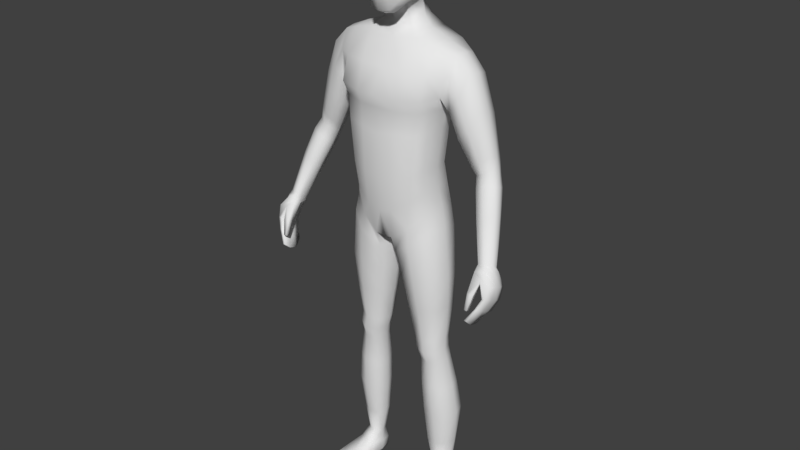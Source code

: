 # Source: SK_NewMan_Rigged.blend  (saved by Blender 2.80.48; exported with 4.5.12 LTS)
import bpy
from mathutils import Matrix  # noqa: F401  (used for matrix-valued properties, if any)

bpy.ops.wm.read_factory_settings(use_empty=True)
scene = bpy.context.scene
scene.name = 'Scene'

# ---- collections
col_collection_1 = bpy.data.collections.new('Collection 1'); scene.collection.children.link(col_collection_1)

# ---- materials (node trees are filled in below, after node groups)
mat_material = bpy.data.materials.new('Material')
mat_material.alpha_threshold = 0.0
mat_material.roughness = 0.5
mat_material.line_color = (0.0, 0.0, 0.0, 1.0)
mat_material_001 = bpy.data.materials.new('Material.001')
mat_material_001.alpha_threshold = 0.0
mat_material_001.diffuse_color = (0.0, 0.0, 0.0, 1.0)
mat_material_001.roughness = 0.5
mat_material_001.specular_intensity = 0.0

# ---- material node trees

# ---- world
world_world = bpy.data.worlds.new('World'); scene.world = world_world
world_world.color = (0.05088, 0.05088, 0.05088)
world_world.use_sun_shadow = False
world_world.sun_shadow_jitter_overblur = 0.0
world_world.cycles.sampling_method = 'MANUAL'

# ---- meshes
me_cube = bpy.data.meshes.new('Cube')
me_cube.from_pydata([(3.68, 8.399, 186.0), (8.528, -3.964, 185.7), (3.454, -6.803, 166.9), (3.843, -4.882, 191.7), (4.217, 3.701, 191.7), (4.797, 3.18, 169.8), (3.214, -10.19, 173.8), (3.542, -10.1, 185.0), (8.115, -4.228, 175.1), (7.854, 2.968, 176.7), (8.637, 3.228, 186.0), (2.953, 8.315, 177.1), (3.923, 6.717, 189.2), (5.655, 6.007, 176.8), (6.281, 2.795, 172.2), (6.967, -4.317, 189.5), (6.047, -7.613, 173.9), (3.062, -9.217, 167.8), (3.258, 5.792, 172.3), (6.565, 6.123, 185.2), (6.347, -4.779, 170.1), (7.245, 3.238, 189.5), (6.549, -7.482, 184.6), (3.564, -8.628, 188.8), (0.0, -5.215, 192.4), (0.0, 4.036, 192.7), (4.245, -0.2885, 192.9), (0.0, -7.136, 166.2), (4.994, 7.461, 164.2), (3.787, -1.779, 168.7), (3.509, -10.29, 180.1), (0.0, -11.27, 174.0), (0.0, -11.18, 185.6), (8.811, -3.906, 180.8), (8.614, 3.264, 181.7), (8.893, -0.5332, 176.3), (9.395, -0.1756, 186.7), (3.332, 8.883, 182.1), (0.0, 9.286, 177.3), (0.0, 9.374, 186.9), (5.226, -7.247, 170.5), (5.801, -6.975, 187.7), (5.314, 5.189, 173.6), (6.132, 5.448, 187.9), (6.232, 6.352, 181.3), (6.957, -0.878, 171.4), (7.609, -0.2596, 190.5), (6.589, -7.399, 179.7), (9.674, -0.2142, 181.9), (0.0, 6.451, 172.1), (0.0, 7.386, 190.0), (0.0, -9.904, 167.5), (0.0, -9.314, 189.4), (0.0, -0.2938, 193.8), (0.0, -1.779, 167.8), (0.0, -11.58, 180.6), (0.0, 10.0, 182.8), (14.0, 7.288, 105.9), (13.12, -4.708, 105.7), (20.54, -0.6419, 156.4), (0.0, 10.76, 98.15), (0.0, -8.075, 96.22), (0.0, 9.038, 160.4), (0.0, -3.849, 159.0), (13.34, 4.185, 120.8), (14.95, 4.361, 133.8), (18.35, 7.716, 144.9), (12.95, -5.61, 120.0), (14.52, -5.709, 133.6), (0.0, 7.089, 117.9), (0.0, 7.479, 131.5), (0.0, 12.35, 144.4), (0.0, -13.08, 144.0), (0.0, -11.45, 131.5), (0.0, -11.25, 117.4), (2.284, 10.91, 99.11), (2.92, -8.265, 96.83), (7.471, 10.68, 160.3), (7.403, -3.849, 160.3), (4.784, -11.25, 118.4), (5.15, -11.45, 132.5), (6.688, -11.84, 143.0), (4.641, 13.59, 143.4), (4.29, 8.721, 132.1), (3.829, 8.331, 118.3), (0.0, 6.275, 167.8), (0.0, -1.303, 164.3), (3.37, 6.275, 167.7), (4.068, -1.303, 164.3), (16.63, 6.87, 9.742), (17.07, 3.14, 9.792), (12.07, 5.931, 9.656), (12.75, 1.659, 9.733), (14.22, -5.056, 99.86), (15.61, 6.81, 99.5), (3.239, 8.995, 91.65), (3.077, -6.516, 91.45), (0.0, -10.17, 106.0), (13.49, 5.826, 113.4), (12.9, -5.168, 112.8), (0.0, 10.58, 106.0), (4.354, -10.17, 107.0), (4.162, 11.11, 106.9), (15.14, -1.358, 60.51), (15.87, 5.221, 60.65), (7.487, 5.621, 60.33), (7.46, -1.777, 60.1), (15.78, -0.4844, 52.74), (16.37, 5.503, 52.97), (9.343, 5.674, 51.99), (9.353, -0.9369, 51.75), (17.02, 6.105, 83.9), (4.082, 6.418, 82.23), (4.073, -4.249, 81.88), (15.89, -4.344, 83.59), (18.49, 0.4958, 31.57), (19.27, 8.308, 32.24), (10.15, 7.618, 32.08), (10.19, -0.1777, 31.37), (16.12, 4.705, 56.84), (8.418, 5.216, 56.19), (8.411, -1.92, 55.87), (15.47, -1.766, 56.57), (9.153, 10.31, 102.5), (8.583, -7.491, 101.3), (14.86, 9.617, 158.1), (14.88, -2.841, 158.5), (10.87, -8.816, 118.9), (12.22, -8.958, 132.6), (14.52, -9.335, 143.6), (14.42, 12.1, 143.0), (12.06, 7.354, 132.4), (10.71, 7.115, 119.6), (14.14, 7.354, 9.525), (15.15, 1.891, 9.594), (9.118, -7.98, 95.63), (9.464, 9.312, 95.33), (9.77, 9.272, 110.1), (9.777, -8.161, 110.1), (11.69, -3.452, 60.29), (11.71, 7.339, 60.41), (12.93, -2.372, 52.15), (12.92, 7.5, 52.63), (10.45, 8.413, 83.02), (10.42, -6.813, 82.69), (14.7, -1.324, 31.42), (14.74, 10.4, 32.19), (12.33, 6.767, 56.54), (12.34, -3.753, 56.17), (14.95, 1.342, 107.4), (0.0, 1.349, 95.55), (14.05, -0.3648, 120.6), (15.67, -0.3251, 133.8), (1.281, 1.323, 95.6), (9.032, 3.175, 161.4), (0.0, 7.461, 163.9), (5.692, 3.443, 166.5), (17.74, 5.278, 9.802), (11.41, 3.46, 9.7), (1.224, 1.023, 90.63), (16.22, 1.2, 101.2), (14.3, 0.2187, 113.9), (6.11, 1.958, 60.09), (16.68, 2.144, 60.62), (8.118, 2.363, 51.71), (17.12, 2.695, 53.01), (18.04, 1.143, 83.92), (2.254, 1.191, 81.82), (8.73, 3.584, 31.68), (20.12, 4.574, 31.95), (16.9, 1.668, 56.8), (7.117, 1.719, 55.86), (11.85, 7.404, 2.294), (14.99, 3.185, 159.3), (19.83, 8.448, 150.2), (19.83, -3.376, 150.6), (0.0, 11.86, 152.5), (0.0, -9.055, 151.6), (5.621, 13.1, 152.0), (6.797, -9.055, 151.2), (14.57, -7.088, 151.3), (14.53, 11.69, 151.3), (20.44, 7.216, 155.7), (17.74, -4.365, 144.4), (20.92, 3.174, 156.8), (19.17, 1.824, 143.5), (22.92, 8.448, 144.6), (24.86, 7.217, 150.7), (23.14, -3.376, 145.0), (25.09, -0.6415, 151.6), (25.6, 3.174, 151.7), (20.12, 1.825, 138.6), (20.26, -2.874, 139.8), (20.5, 7.318, 140.2), (37.04, -4.466, 96.51), (31.43, 5.695, 121.1), (33.49, 5.028, 122.6), (31.04, -0.6981, 123.2), (33.46, 0.7993, 124.1), (34.14, 2.768, 123.4), (27.81, 2.36, 120.7), (28.21, -0.08513, 122.0), (28.84, 5.345, 120.3), (37.38, -3.181, 113.0), (39.42, -4.252, 97.54), (38.37, -8.594, 99.37), (40.07, -7.185, 99.73), (40.26, -5.463, 98.37), (35.65, -7.794, 98.47), (36.3, -9.09, 99.65), (35.8, -5.725, 97.17), (34.98, -5.273, 112.1), (32.11, -4.865, 111.0), (31.69, -2.297, 109.6), (37.67, -1.101, 112.0), (37.17, 0.5226, 111.6), (34.78, 1.227, 109.7), (32.33, 0.8575, 109.0), (29.57, 3.04, 140.9), (22.78, -2.114, 132.5), (28.94, -0.274, 141.2), (26.26, -2.687, 136.4), (29.01, 6.627, 139.9), (26.59, 7.711, 135.3), (23.53, 6.833, 132.1), (22.69, 1.995, 131.2), (36.52, -15.48, 83.82), (36.06, -10.44, 97.77), (37.31, -7.788, 82.86), (37.17, -3.671, 95.53), (37.23, -15.45, 83.65), (39.36, -9.871, 98.3), (37.95, -7.754, 82.71), (39.75, -3.842, 96.19), (40.41, -12.42, 90.94), (40.45, -4.726, 87.76), (41.52, -4.726, 87.95), (41.61, -12.42, 91.15), (38.98, -6.414, 84.05), (39.83, -6.414, 84.06), (39.9, -13.81, 87.65), (38.95, -13.81, 87.63), (38.85, -11.54, 95.68), (39.92, -3.627, 91.77), (41.72, -3.627, 92.05), (41.87, -11.32, 95.07), (36.18, -10.63, 81.04), (36.21, -13.33, 81.89), (35.6, -8.285, 96.67), (35.96, -5.485, 96.52), (37.51, -13.26, 81.58), (37.48, -10.56, 80.73), (41.12, -5.485, 97.29), (40.9, -7.868, 98.18), (42.1, -7.561, 89.08), (42.1, -9.988, 90.16), (39.91, -9.988, 89.78), (39.91, -7.561, 88.7), (38.55, -11.35, 86.43), (38.52, -9.37, 85.67), (40.29, -8.88, 85.27), (40.29, -11.35, 86.46), (42.7, -6.523, 93.23), (42.7, -8.92, 94.21), (38.19, -9.109, 94.3), (39.03, -6.523, 92.65), (36.13, -15.14, 87.12), (36.12, -13.8, 92.01), (35.79, -13.99, 86.43), (35.69, -12.31, 91.48), (36.99, -15.14, 87.01), (37.92, -13.8, 91.73), (37.03, -13.99, 86.54), (37.81, -12.31, 91.2), (13.15, -11.72, 0.4803), (13.0, -11.8, 2.643), (12.05, 6.97, 0.9439), (11.63, 6.985, 5.21), (21.46, -10.13, 0.4803), (21.63, -10.16, 2.643), (15.78, 7.659, 0.9577), (15.86, 7.714, 5.235), (11.8, -1.409, 1.151), (12.11, -1.052, 6.532), (18.92, -0.05066, 1.151), (18.02, 0.1783, 6.571), (10.86, 3.185, 5.745), (17.35, 4.289, 0.6967), (11.66, 3.205, 0.6967), (17.73, 4.598, 5.761), (13.78, 7.535, 0.804), (13.52, 8.113, 5.091), (17.37, -11.29, 0.312), (17.39, -11.36, 2.745), (15.24, -0.9325, 7.09), (15.36, -0.7557, 0.8369), (14.5, 3.755, 0.3467), (12.87, -12.27, 1.519), (15.82, 8.103, 2.288), (21.92, -10.54, 1.519), (19.57, 0.132, 2.493), (11.13, -1.478, 2.493), (17.84, 4.55, 2.1), (11.11, 3.266, 2.1), (17.57, -12.31, 1.52), (13.63, 8.352, 2.361), (12.37, -6.919, 0.5792), (20.56, -5.251, 3.891), (12.19, -6.849, 3.891), (20.41, -5.385, 0.5792), (16.38, -6.095, 4.383), (16.4, -6.206, 0.244), (11.65, -7.156, 1.771), (21.17, -5.34, 1.771), (5.29, -1.732, 162.2), (0.0, -1.732, 161.8), (6.668, 3.253, 163.6), (33.07, 2.844, 128.0), (26.67, -0.7311, 124.8), (29.78, -1.359, 126.7), (32.37, 0.4409, 128.7), (32.41, 5.547, 127.2), (30.17, 6.35, 124.8), (27.35, 5.847, 123.3), (26.33, 2.252, 123.4), (35.14, -0.6836, 120.7), (29.33, -1.698, 118.5), (35.09, 3.699, 119.1), (32.5, 4.402, 117.5), (29.86, 4.033, 116.6), (32.28, -2.35, 119.8), (28.91, 0.8795, 117.1), (35.72, 1.311, 120.0), (18.01, 7.073, 42.63), (9.563, 6.801, 42.03), (9.591, -0.7404, 41.53), (17.3, -0.1509, 42.16), (13.84, 9.212, 42.42), (13.83, -2.091, 41.77), (18.85, 3.649, 42.5), (8.179, 2.956, 41.68), (17.8, 2.011, 19.16), (17.96, 8.081, 19.48), (10.76, 7.213, 19.35), (11.16, 0.8571, 19.03), (14.79, 0.3903, 18.98), (14.27, 9.425, 19.34), (9.669, 3.782, 19.17), (19.01, 5.283, 19.36), (15.85, -3.01, 72.69), (16.81, 5.817, 72.93), (5.753, 6.187, 71.9), (5.734, -3.179, 71.6), (11.24, 8.112, 72.35), (11.22, -5.376, 72.12), (17.76, 1.65, 72.92), (4.091, 1.578, 71.56), (16.29, 5.772, 140.6), (0.0, 9.393, 139.5), (0.0, -11.09, 139.3), (5.095, 10.5, 139.2), (6.52, -10.4, 139.1), (13.25, -8.174, 139.5), (13.13, 9.21, 139.1), (16.99, 0.9245, 139.8), (15.81, -4.322, 140.2)], [], [(0, 37, 56, 39), (0, 39, 50, 12), (0, 12, 43, 19), (0, 19, 44, 37), (1, 33, 48, 36), (1, 36, 46, 15), (1, 15, 41, 22), (1, 22, 47, 33), (2, 27, 54, 29), (2, 29, 45, 20), (2, 20, 40, 17), (2, 17, 51, 27), (3, 15, 46, 26), (3, 26, 53, 24), (3, 24, 52, 23), (3, 23, 41, 15), (4, 21, 43, 12), (4, 12, 50, 25), (4, 25, 53, 26), (4, 26, 46, 21), (18, 87, 85, 49), (5, 18, 42, 14), (5, 14, 45, 29), (5, 156, 87, 18), (6, 17, 40, 16), (6, 16, 47, 30), (6, 30, 55, 31), (6, 31, 51, 17), (7, 30, 47, 22), (7, 22, 41, 23), (7, 23, 52, 32), (7, 32, 55, 30), (8, 20, 45, 35), (8, 35, 48, 33), (8, 33, 47, 16), (8, 16, 40, 20), (9, 14, 42, 13), (9, 13, 44, 34), (9, 34, 48, 35), (9, 35, 45, 14), (10, 34, 44, 19), (10, 19, 43, 21), (10, 21, 46, 36), (10, 36, 48, 34), (11, 18, 49, 38), (11, 38, 56, 37), (11, 37, 44, 13), (11, 13, 42, 18), (102, 75, 60, 100), (179, 78, 63, 177), (28, 155, 85, 87), (153, 76, 61, 150), (101, 79, 74, 97), (79, 80, 73, 74), (361, 81, 72, 359), (178, 82, 71, 176), (360, 83, 70, 358), (83, 84, 69, 70), (161, 151, 67, 99), (151, 152, 68, 67), (364, 185, 183, 365), (131, 132, 84, 83), (363, 131, 83, 360), (181, 130, 82, 178), (362, 129, 81, 361), (127, 128, 80, 79), (138, 127, 79, 101), (348, 341, 90, 157), (173, 154, 78, 126), (180, 126, 78, 179), (137, 123, 75, 102), (29, 88, 156, 5), (316, 28, 87, 156), (315, 314, 88, 86), (90, 285, 289, 157), (346, 342, 89, 133), (347, 343, 91, 158), (345, 344, 92, 134), (124, 76, 96, 135), (153, 75, 95, 159), (123, 57, 94, 136), (149, 58, 93, 160), (132, 137, 102, 84), (124, 138, 101, 76), (149, 161, 99, 58), (76, 101, 97, 61), (84, 102, 100, 69), (354, 352, 106, 139), (356, 351, 105, 162), (353, 350, 104, 140), (355, 349, 103, 163), (148, 121, 110, 141), (171, 120, 109, 164), (147, 119, 108, 142), (170, 122, 107, 165), (160, 93, 114, 166), (136, 94, 111, 143), (159, 95, 112, 167), (135, 96, 113, 144), (338, 335, 118, 145), (340, 334, 117, 168), (337, 333, 116, 146), (339, 336, 115, 169), (163, 103, 122, 170), (140, 104, 119, 147), (162, 105, 120, 171), (139, 106, 121, 148), (103, 139, 148, 122), (105, 140, 147, 120), (334, 337, 146, 117), (336, 338, 145, 115), (93, 135, 144, 114), (95, 136, 143, 112), (120, 147, 142, 109), (122, 148, 141, 107), (351, 353, 140, 105), (349, 354, 139, 103), (58, 99, 138, 124), (64, 98, 137, 132), (75, 123, 136, 95), (58, 124, 135, 93), (341, 345, 134, 90), (343, 346, 133, 91), (134, 294, 285, 90), (98, 57, 123, 137), (175, 59, 126, 180), (184, 173, 126, 59), (99, 67, 127, 138), (67, 68, 128, 127), (365, 183, 129, 362), (174, 66, 130, 181), (357, 65, 131, 363), (65, 64, 132, 131), (182, 125, 173, 184), (92, 283, 294, 134), (106, 162, 171, 121), (104, 163, 170, 119), (333, 339, 169, 116), (335, 340, 168, 118), (96, 159, 167, 113), (94, 160, 166, 111), (119, 170, 165, 108), (121, 171, 164, 110), (350, 355, 163, 104), (352, 356, 162, 106), (57, 98, 161, 149), (57, 149, 160, 94), (76, 153, 159, 96), (344, 347, 158, 92), (158, 286, 283, 92), (314, 316, 156, 88), (54, 86, 88, 29), (125, 77, 154, 173), (342, 348, 157, 89), (357, 66, 185, 364), (64, 65, 152, 151), (98, 64, 151, 161), (75, 153, 150, 60), (182, 174, 181, 125), (183, 175, 180, 129), (129, 180, 179, 81), (125, 181, 178, 77), (77, 178, 176, 62), (81, 179, 177, 72), (317, 320, 198, 199), (321, 317, 199, 196), (319, 318, 201, 197), (320, 319, 197, 198), (184, 59, 189, 190), (174, 182, 187, 186), (66, 174, 186, 193), (185, 66, 193, 191), (183, 185, 191, 192), (59, 175, 188, 189), (175, 183, 192, 188), (182, 184, 190, 187), (215, 214, 207, 204), (211, 212, 209, 205), (203, 211, 205, 206), (212, 213, 208, 209), (322, 321, 196, 195), (323, 322, 195, 202), (324, 323, 202, 200), (318, 324, 200, 201), (207, 252, 233, 204), (206, 253, 252, 207), (205, 231, 253, 206), (209, 227, 231, 205), (214, 203, 206, 207), (216, 215, 204, 194), (217, 216, 194, 210), (213, 217, 210, 208), (331, 329, 217, 213), (329, 328, 216, 217), (328, 327, 215, 216), (332, 325, 203, 214), (326, 331, 213, 212), (325, 330, 211, 203), (330, 326, 212, 211), (327, 332, 214, 215), (192, 191, 225, 219), (191, 193, 224, 225), (193, 186, 223, 224), (186, 187, 222, 223), (189, 188, 221, 220), (188, 192, 219, 221), (187, 190, 218, 222), (190, 189, 220, 218), (265, 249, 229, 243), (243, 229, 233, 244), (263, 253, 231, 245), (245, 231, 227, 242), (247, 250, 230, 226), (208, 248, 227, 209), (240, 237, 234, 241), (261, 255, 237, 240), (238, 235, 236, 239), (259, 257, 235, 238), (246, 259, 238, 228), (228, 238, 239, 232), (250, 261, 240, 230), (230, 240, 241, 226), (237, 245, 242, 234), (255, 263, 245, 237), (235, 243, 244, 236), (257, 265, 243, 235), (234, 242, 264, 256), (256, 264, 265, 257), (236, 244, 262, 254), (254, 262, 263, 255), (232, 239, 260, 251), (251, 260, 261, 250), (226, 241, 258, 247), (247, 258, 259, 246), (241, 234, 256, 258), (258, 256, 257, 259), (239, 236, 254, 260), (260, 254, 255, 261), (210, 249, 248, 208), (194, 229, 249, 210), (228, 232, 251, 246), (246, 251, 250, 247), (244, 233, 252, 262), (262, 252, 253, 263), (264, 248, 249, 265), (266, 267, 269, 268), (268, 269, 273, 272), (272, 273, 271, 270), (270, 271, 267, 266), (268, 272, 270, 266), (273, 269, 248, 264), (204, 233, 229, 194), (271, 273, 264, 242), (269, 267, 227, 248), (267, 271, 242, 227), (303, 286, 277, 172), (305, 291, 281, 298), (313, 307, 279, 299), (304, 293, 275, 297), (311, 309, 278, 292), (310, 308, 275, 293), (91, 277, 286, 158), (296, 287, 284, 295), (302, 289, 285, 300), (312, 308, 283, 301), (298, 281, 289, 302), (290, 280, 287, 296), (133, 291, 277, 91), (301, 283, 286, 303), (89, 281, 291, 133), (276, 290, 296, 288), (288, 296, 295, 282), (157, 289, 281, 89), (307, 310, 293, 279), (306, 311, 292, 274), (299, 279, 293, 304), (172, 277, 291, 305), (276, 172, 305, 290), (278, 299, 304, 292), (282, 301, 303, 288), (280, 298, 302, 287), (306, 312, 301, 282), (287, 302, 300, 284), (292, 304, 297, 274), (309, 313, 299, 278), (290, 305, 298, 280), (288, 303, 172, 276), (284, 300, 313, 309), (274, 297, 312, 306), (282, 295, 311, 306), (285, 294, 310, 307), (297, 275, 308, 312), (294, 283, 308, 310), (295, 284, 309, 311), (300, 285, 307, 313), (78, 154, 316, 314), (63, 78, 314, 315), (154, 77, 28, 316), (77, 62, 155, 28), (219, 225, 324, 318), (225, 224, 323, 324), (224, 223, 322, 323), (223, 222, 321, 322), (220, 221, 319, 320), (221, 219, 318, 319), (222, 218, 317, 321), (218, 220, 320, 317), (196, 199, 332, 327), (197, 201, 326, 330), (198, 197, 330, 325), (201, 200, 331, 326), (199, 198, 325, 332), (195, 196, 327, 328), (202, 195, 328, 329), (200, 202, 329, 331), (110, 164, 340, 335), (108, 165, 339, 333), (107, 141, 338, 336), (109, 142, 337, 334), (165, 107, 336, 339), (142, 108, 333, 337), (164, 109, 334, 340), (141, 110, 335, 338), (116, 169, 348, 342), (118, 168, 347, 344), (117, 146, 346, 343), (115, 145, 345, 341), (145, 118, 344, 345), (168, 117, 343, 347), (146, 116, 342, 346), (169, 115, 341, 348), (113, 167, 356, 352), (111, 166, 355, 350), (114, 144, 354, 349), (112, 143, 353, 351), (166, 114, 349, 355), (143, 111, 350, 353), (167, 112, 351, 356), (144, 113, 352, 354), (65, 357, 364, 152), (66, 357, 363, 130), (68, 365, 362, 128), (128, 362, 361, 80), (130, 363, 360, 82), (152, 364, 365, 68), (82, 360, 358, 71), (80, 361, 359, 73)])
me_cube.polygons.foreach_set('use_smooth', [True] * 347)
me_cube.materials.append(mat_material)
me_cube.materials.append(mat_material_001)
me_cube.use_remesh_preserve_volume = False
me_cube.use_remesh_preserve_attributes = False
me_cube.use_mirror_vertex_groups = False
me_cube.update()
arm_armature_002 = bpy.data.armatures.new('Armature.002')  # bones are not reproduced

# ---- objects
ob_herotpptest_001 = bpy.data.objects.new('HeroTPPTEST.001', arm_armature_002)
ob_cube = bpy.data.objects.new('Cube', me_cube)

# ---- transforms, parenting, visibility, modifiers, constraints
ob_herotpptest_001.location = (0.0, 0.0, 0.0)
ob_herotpptest_001.show_in_front = True
ob_herotpptest_001.lineart.crease_threshold = 0.0
ob_cube.parent = ob_herotpptest_001
ob_cube.location = (0.0, 0.0, 0.0)
ob_cube.lock_rotations_4d = False
ob_cube.empty_display_type = 'ARROWS'
ob_cube.lineart.crease_threshold = 0.0
_vg = ob_cube.vertex_groups.new(name='ik_foot_root')
_vg = ob_cube.vertex_groups.new(name='ik_foot_l')
for _i, _w in zip([89, 90, 91, 92, 133, 134, 157, 158, 172, 274, 275, 276, 277, 280, 281, 282, 283, 284, 285, 286, 287, 288, 289, 290, 291, 294, 295, 296, 297, 298, 300, 301, 302, 303, 305, 306, 307, 308, 309, 310, 311, 312, 313, 341, 343, 344, 345, 347], [0.4343, 0.5848, 0.6772, 0.6023, 0.6747, 0.629, 0.3963, 0.5244, 0.8445, 0.005743, 0.01863, 0.8231, 0.8254, 0.7994, 0.7503, 0.3456, 0.5412, 0.3163, 0.468, 0.7068, 0.6801, 0.698, 0.6791, 0.8256, 0.8325, 0.5158, 0.3195, 0.6928, 0.003775, 0.812, 0.3279, 0.3719, 0.6874, 0.7135, 0.8485, 0.07563, 0.06867, 0.1115, 0.05149, 0.08348, 0.05273, 0.07599, 0.05062, 0.01604, 0.02675, 0.05403, 0.05056, 0.04833]): _vg.add([_i], _w, 'REPLACE')
_vg = ob_cube.vertex_groups.new(name='ik_foot_r')
_vg = ob_cube.vertex_groups.new(name='ik_hand_root')
_vg = ob_cube.vertex_groups.new(name='ik_hand_gun')
_vg = ob_cube.vertex_groups.new(name='ik_hand_l')
_vg = ob_cube.vertex_groups.new(name='ik_hand_r')
_vg = ob_cube.vertex_groups.new(name='pelvis')
for _i, _w in zip([57, 58, 60, 61, 64, 67, 69, 75, 76, 84, 93, 94, 95, 96, 97, 98, 99, 100, 101, 102, 123, 124, 127, 132, 135, 136, 137, 138, 149, 150, 151, 153, 159, 160, 161], [0.3925, 0.2724, 0.7407, 0.5241, 0.0306, 0.01155, 0.09383, 0.6879, 0.4518, 0.09042, 0.04535, 0.07221, 0.125, 0.1123, 0.09499, 0.1871, 0.09546, 0.6826, 0.0733, 0.6101, 0.5034, 0.1349, 0.005787, 0.05856, 0.01598, 0.07613, 0.3248, 0.08617, 0.3321, 0.9664, 0.02455, 0.8971, 0.1578, 0.06333, 0.1298]): _vg.add([_i], _w, 'REPLACE')
_vg = ob_cube.vertex_groups.new(name='spine_01')
for _i, _w in zip([57, 58, 60, 61, 64, 65, 67, 68, 69, 70, 72, 73, 74, 75, 76, 79, 80, 81, 83, 84, 93, 94, 97, 98, 99, 100, 101, 102, 123, 124, 127, 128, 129, 131, 132, 137, 138, 149, 151, 152, 160, 161, 177, 179, 180, 183, 185, 357, 359, 360, 361, 362, 363, 364, 365], [0.23, 0.2728, 0.02009, 0.09468, 0.7364, 0.1605, 0.8122, 0.341, 0.7498, 0.08714, 0.1462, 0.7356, 0.9014, 0.0259, 0.0949, 0.8946, 0.6837, 0.1184, 0.08828, 0.757, 0.03916, 0.01882, 0.7321, 0.6167, 0.7239, 0.1865, 0.7275, 0.2447, 0.1406, 0.1637, 0.848, 0.5443, 0.09685, 0.1584, 0.738, 0.4877, 0.723, 0.2894, 0.7645, 0.2208, 0.04676, 0.6781, 0.05015, 0.02585, 0.006584, 0.04305, 0.02481, 0.05631, 0.2664, 0.006531, 0.2231, 0.1885, 0.05599, 0.09276, 0.1272]): _vg.add([_i], _w, 'REPLACE')
_vg = ob_cube.vertex_groups.new(name='spine_02')
for _i, _w in zip([64, 65, 66, 67, 68, 69, 70, 71, 72, 73, 80, 81, 82, 83, 84, 98, 127, 128, 129, 130, 131, 132, 137, 151, 152, 161, 177, 179, 180, 183, 185, 192, 357, 358, 359, 360, 361, 362, 363, 364, 365], [0.1204, 0.5155, 0.02471, 0.06374, 0.3575, 0.1133, 0.7812, 0.06267, 0.2183, 0.109, 0.131, 0.2793, 0.07134, 0.7354, 0.1029, 0.04269, 0.03381, 0.2075, 0.129, 0.06536, 0.566, 0.1157, 0.01429, 0.09552, 0.4563, 0.02719, 0.08016, 0.07287, 0.03687, 0.06732, 0.07673, 0.0006896, 0.1562, 0.1762, 0.3145, 0.1883, 0.3022, 0.1878, 0.1938, 0.1898, 0.169]): _vg.add([_i], _w, 'REPLACE')
_vg = ob_cube.vertex_groups.new(name='spine_03')
for _i, _w in zip([62, 63, 65, 66, 68, 70, 71, 72, 73, 77, 80, 81, 82, 83, 128, 129, 130, 131, 152, 175, 176, 177, 178, 179, 180, 183, 185, 192, 357, 358, 359, 360, 361, 362, 363, 364, 365], [0.06356, 0.005744, 0.08672, 0.03476, 0.1105, 0.09491, 0.7314, 0.2717, 0.07405, 0.03756, 0.09222, 0.2918, 0.635, 0.1143, 0.1028, 0.1671, 0.1232, 0.08628, 0.09798, 0.01408, 0.6007, 0.09704, 0.2091, 0.08202, 0.05378, 0.08812, 0.0814, 0.0136, 0.1214, 0.7071, 0.2032, 0.6083, 0.2883, 0.2732, 0.1817, 0.2055, 0.2413]): _vg.add([_i], _w, 'REPLACE')
_vg = ob_cube.vertex_groups.new(name='clavicle_l')
for _i, _w in zip([2, 5, 17, 27, 28, 29, 51, 54, 59, 62, 63, 64, 65, 66, 68, 71, 72, 73, 77, 78, 80, 81, 82, 83, 86, 87, 88, 125, 126, 128, 129, 130, 131, 151, 152, 154, 155, 156, 173, 174, 175, 176, 177, 178, 179, 180, 181, 182, 183, 184, 185, 186, 187, 188, 189, 190, 191, 192, 193, 218, 219, 220, 221, 222, 223, 224, 225, 314, 315, 316, 357, 358, 359, 360, 361, 362, 363, 364, 365], [0.03052, 0.008788, 0.01526, 0.03773, 0.1785, 0.05474, 0.01817, 0.07536, 0.6898, 0.08568, 0.5219, 0.0129, 0.1685, 0.6587, 0.1193, 0.1558, 0.2128, 0.04133, 0.6474, 0.6699, 0.05525, 0.2223, 0.2484, 0.03367, 0.1502, 0.02034, 0.1799, 0.8525, 0.7847, 0.08872, 0.4533, 0.7252, 0.1421, 0.006376, 0.1442, 0.6323, 0.006186, 0.1032, 0.8052, 0.7956, 0.584, 0.2268, 0.3977, 0.7038, 0.6324, 0.7, 0.95, 0.6137, 0.4497, 0.6831, 0.4137, 0.3103, 0.2282, 0.1851, 0.2256, 0.1948, 0.1334, 0.1538, 0.1412, 0.04726, 0.02446, 0.05326, 0.03537, 0.06336, 0.04799, 0.01536, 0.01023, 0.3572, 0.2771, 0.2787, 0.5106, 0.07723, 0.1308, 0.1508, 0.1273, 0.2416, 0.4984, 0.3168, 0.2851]): _vg.add([_i], _w, 'REPLACE')
_vg = ob_cube.vertex_groups.new(name='upperarm_l')
for _i, _w in zip([59, 65, 66, 68, 125, 126, 129, 130, 152, 173, 174, 175, 180, 182, 183, 184, 185, 186, 187, 188, 189, 190, 191, 192, 193, 194, 195, 196, 197, 198, 199, 200, 201, 202, 203, 204, 205, 206, 207, 208, 209, 210, 211, 212, 213, 214, 215, 216, 217, 218, 219, 220, 221, 222, 223, 224, 225, 226, 227, 228, 229, 230, 231, 232, 233, 234, 235, 236, 237, 238, 239, 240, 241, 242, 243, 244, 245, 246, 247, 248, 249, 250, 251, 252, 253, 254, 255, 256, 257, 258, 259, 260, 261, 262, 263, 264, 265, 266, 267, 268, 269, 270, 271, 272, 273, 317, 318, 319, 320, 321, 322, 323, 324, 325, 326, 327, 328, 329, 330, 331, 332, 357, 362, 363, 364, 365], [0.141, 0.002915, 0.1247, 0.0001062, 0.0515, 0.04993, 0.06088, 0.01284, 0.01163, 0.05549, 0.1077, 0.1653, 0.06215, 0.2998, 0.1662, 0.1793, 0.1904, 0.3303, 0.3911, 0.3828, 0.3798, 0.4041, 0.3967, 0.3791, 0.4111, 0.03647, 0.2891, 0.307, 0.3231, 0.3371, 0.3159, 0.2617, 0.279, 0.291, 0.1153, 0.04266, 0.04512, 0.05084, 0.04575, 0.03995, 0.04516, 0.03728, 0.09665, 0.08642, 0.08216, 0.115, 0.116, 0.1016, 0.09106, 0.4668, 0.4502, 0.4644, 0.4577, 0.4565, 0.4449, 0.4527, 0.45, 0.0081, 0.0322, 0.008583, 0.03186, 0.00833, 0.03688, 0.008796, 0.03517, 0.01514, 0.01294, 0.01409, 0.0167, 0.009318, 0.009888, 0.01126, 0.01044, 0.02545, 0.01962, 0.02118, 0.02536, 0.007303, 0.007459, 0.03023, 0.03445, 0.008017, 0.007686, 0.03878, 0.04047, 0.01655, 0.01743, 0.01218, 0.01154, 0.008848, 0.00857, 0.01138, 0.01187, 0.02489, 0.02616, 0.02154, 0.01834, 0.01595, 0.01823, 0.01584, 0.01808, 0.01612, 0.01844, 0.0161, 0.01793, 0.4054, 0.3951, 0.4143, 0.4221, 0.3879, 0.3683, 0.373, 0.3745, 0.2351, 0.171, 0.2296, 0.2047, 0.1847, 0.1936, 0.1638, 0.2334, 0.07433, 0.03458, 0.01137, 0.09168, 0.08012]): _vg.add([_i], _w, 'REPLACE')
_vg = ob_cube.vertex_groups.new(name='upperarm_twist_01_l')
for _i, _w in zip([59, 65, 66, 126, 129, 130, 152, 173, 174, 175, 180, 182, 183, 184, 185, 186, 187, 188, 189, 190, 191, 192, 193, 194, 195, 196, 197, 198, 199, 200, 201, 202, 203, 204, 205, 206, 207, 208, 209, 210, 211, 212, 213, 214, 215, 216, 217, 218, 219, 220, 221, 222, 223, 224, 225, 226, 227, 228, 229, 230, 231, 232, 233, 234, 235, 236, 237, 238, 239, 240, 241, 242, 243, 244, 245, 246, 247, 248, 249, 250, 251, 252, 253, 254, 255, 256, 257, 258, 259, 260, 261, 262, 263, 264, 265, 266, 267, 268, 269, 270, 271, 272, 273, 317, 318, 319, 320, 321, 322, 323, 324, 325, 326, 327, 328, 329, 330, 331, 332, 357, 362, 363, 364, 365], [0.1047, 0.001401, 0.1174, 0.02467, 0.05862, 0.009009, 0.01012, 0.002635, 0.07635, 0.1524, 0.05678, 0.0602, 0.1624, 0.0938, 0.1881, 0.3191, 0.3662, 0.3792, 0.3662, 0.3837, 0.3957, 0.3779, 0.4085, 0.03644, 0.2889, 0.3069, 0.3231, 0.3369, 0.3157, 0.2617, 0.279, 0.2909, 0.1153, 0.04263, 0.04508, 0.05082, 0.04572, 0.03992, 0.04513, 0.03725, 0.09662, 0.08639, 0.08213, 0.115, 0.116, 0.1015, 0.09103, 0.4644, 0.4503, 0.462, 0.4576, 0.4542, 0.4437, 0.4521, 0.4498, 0.00808, 0.03218, 0.008563, 0.03183, 0.00831, 0.03685, 0.008776, 0.03514, 0.01512, 0.01292, 0.01407, 0.01667, 0.009298, 0.009867, 0.01124, 0.01042, 0.02542, 0.01959, 0.02115, 0.02533, 0.007283, 0.00744, 0.03021, 0.03442, 0.007997, 0.007666, 0.03875, 0.04044, 0.01653, 0.01741, 0.01215, 0.01152, 0.008828, 0.00855, 0.01136, 0.01185, 0.02487, 0.02614, 0.02152, 0.01832, 0.01593, 0.0182, 0.01582, 0.01805, 0.0161, 0.01842, 0.01608, 0.01791, 0.405, 0.395, 0.4143, 0.4218, 0.3876, 0.368, 0.3729, 0.3744, 0.235, 0.171, 0.2295, 0.2046, 0.1846, 0.1935, 0.1638, 0.2333, 0.07173, 0.03198, 0.00887, 0.08987, 0.0782]): _vg.add([_i], _w, 'REPLACE')
_vg = ob_cube.vertex_groups.new(name='lowerarm_l')
for _i, _w in zip([194, 195, 196, 197, 198, 199, 200, 201, 202, 203, 204, 205, 206, 207, 208, 209, 210, 211, 212, 213, 214, 215, 216, 217, 225, 226, 227, 228, 229, 230, 231, 232, 233, 234, 235, 236, 237, 238, 239, 240, 241, 242, 243, 244, 245, 246, 247, 248, 249, 250, 251, 252, 253, 254, 255, 256, 257, 258, 259, 260, 261, 262, 263, 264, 265, 266, 267, 268, 269, 270, 271, 272, 273, 317, 318, 319, 320, 321, 322, 323, 324, 325, 326, 327, 328, 329, 330, 331, 332], [0.1469, 0.1803, 0.161, 0.1519, 0.1343, 0.1516, 0.2153, 0.1988, 0.1827, 0.2992, 0.1545, 0.1613, 0.1654, 0.1578, 0.1559, 0.164, 0.1501, 0.3166, 0.332, 0.3345, 0.2944, 0.2976, 0.3091, 0.3253, 0.001136, 0.09802, 0.1405, 0.09882, 0.1387, 0.09841, 0.1465, 0.09917, 0.1427, 0.11, 0.1061, 0.108, 0.1125, 0.1001, 0.101, 0.1034, 0.102, 0.1281, 0.1174, 0.1198, 0.1269, 0.09667, 0.09693, 0.1375, 0.1445, 0.09787, 0.09731, 0.1476, 0.1502, 0.112, 0.1135, 0.1051, 0.1039, 0.09932, 0.09884, 0.1035, 0.1043, 0.1256, 0.1277, 0.1217, 0.1158, 0.1121, 0.116, 0.1119, 0.1158, 0.1124, 0.1163, 0.1123, 0.1154, 0.07389, 0.08754, 0.06855, 0.05984, 0.08852, 0.1083, 0.1071, 0.1082, 0.2125, 0.294, 0.2242, 0.2524, 0.2777, 0.2652, 0.3011, 0.2164]): _vg.add([_i], _w, 'REPLACE')
_vg = ob_cube.vertex_groups.new(name='hand_l')
_vg = ob_cube.vertex_groups.new(name='index_01_l')
_vg = ob_cube.vertex_groups.new(name='index_02_l')
_vg = ob_cube.vertex_groups.new(name='index_03_l')
_vg = ob_cube.vertex_groups.new(name='middle_01_l')
_vg = ob_cube.vertex_groups.new(name='middle_02_l')
_vg = ob_cube.vertex_groups.new(name='middle_03_l')
_vg = ob_cube.vertex_groups.new(name='pinky_01_l')
_vg = ob_cube.vertex_groups.new(name='pinky_02_l')
_vg = ob_cube.vertex_groups.new(name='pinky_03_l')
_vg = ob_cube.vertex_groups.new(name='ring_01_l')
_vg = ob_cube.vertex_groups.new(name='ring_02_l')
_vg = ob_cube.vertex_groups.new(name='ring_03_l')
_vg = ob_cube.vertex_groups.new(name='thumb_01_l')
_vg = ob_cube.vertex_groups.new(name='thumb_02_l')
for _i, _w in zip([194, 204, 205, 206, 207, 208, 209, 210, 226, 227, 228, 229, 230, 231, 232, 233, 234, 235, 236, 237, 238, 239, 240, 241, 242, 243, 244, 245, 246, 247, 248, 249, 250, 251, 252, 253, 254, 255, 256, 257, 258, 259, 260, 261, 262, 263, 264, 265, 266, 267, 268, 269, 270, 271, 272, 273], [0.07022, 0.06646, 0.07877, 0.06994, 0.06751, 0.09544, 0.08937, 0.07635, 0.04471, 0.07406, 0.04528, 0.06617, 0.04508, 0.0712, 0.04559, 0.0642, 0.05353, 0.05093, 0.0517, 0.05437, 0.04643, 0.04726, 0.04993, 0.04866, 0.06478, 0.05582, 0.05646, 0.06117, 0.04331, 0.04362, 0.07418, 0.0725, 0.04448, 0.04389, 0.06561, 0.06804, 0.05343, 0.05433, 0.05126, 0.05036, 0.04617, 0.04559, 0.04953, 0.05025, 0.05872, 0.06016, 0.06219, 0.05676, 0.05704, 0.05904, 0.05694, 0.05912, 0.05717, 0.05907, 0.05715, 0.05859]): _vg.add([_i], _w, 'REPLACE')
_vg = ob_cube.vertex_groups.new(name='thumb_03_l')
for _i, _w in zip([194, 195, 196, 198, 199, 200, 202, 203, 204, 205, 206, 207, 208, 209, 210, 211, 212, 213, 214, 215, 216, 217, 226, 227, 228, 229, 230, 231, 232, 233, 234, 235, 236, 237, 238, 239, 240, 241, 242, 243, 244, 245, 246, 247, 248, 249, 250, 251, 252, 253, 254, 255, 256, 257, 258, 259, 260, 261, 262, 263, 264, 265, 266, 267, 268, 269, 270, 271, 272, 273, 325, 326, 327, 328, 329, 330, 331, 332], [0.5441, 0.0173, 0.01566, 0.002312, 0.0135, 0.001455, 0.008909, 0.1336, 0.526, 0.4974, 0.491, 0.5149, 0.4971, 0.4814, 0.5307, 0.1385, 0.131, 0.1348, 0.1435, 0.1364, 0.1442, 0.1353, 0.6948, 0.5576, 0.6924, 0.5694, 0.6936, 0.5433, 0.6913, 0.5599, 0.6572, 0.6699, 0.6641, 0.6497, 0.6886, 0.6857, 0.6782, 0.6824, 0.5988, 0.6354, 0.6283, 0.6048, 0.6991, 0.6982, 0.5654, 0.5487, 0.6953, 0.6971, 0.5447, 0.5353, 0.6517, 0.6469, 0.6725, 0.6763, 0.6907, 0.6922, 0.678, 0.6753, 0.6103, 0.6033, 0.6183, 0.639, 0.6486, 0.6364, 0.6492, 0.6369, 0.6477, 0.6355, 0.6478, 0.6383, 0.04654, 0.03922, 0.05469, 0.05568, 0.05032, 0.04466, 0.04468, 0.05438]): _vg.add([_i], _w, 'REPLACE')
_vg = ob_cube.vertex_groups.new(name='lowerarm_twist_01_l')
for _i, _w in zip([194, 195, 196, 197, 198, 199, 200, 201, 202, 203, 204, 205, 206, 207, 208, 209, 210, 211, 212, 213, 214, 215, 216, 217, 225, 226, 227, 228, 229, 230, 231, 232, 233, 234, 235, 236, 237, 238, 239, 240, 241, 242, 243, 244, 245, 246, 247, 248, 249, 250, 251, 252, 253, 254, 255, 256, 257, 258, 259, 260, 261, 262, 263, 264, 265, 266, 267, 268, 269, 270, 271, 272, 273, 317, 318, 319, 320, 321, 322, 323, 324, 325, 326, 327, 328, 329, 330, 331, 332], [0.1469, 0.1803, 0.161, 0.1519, 0.1343, 0.1516, 0.2153, 0.1988, 0.1827, 0.2992, 0.1545, 0.1613, 0.1654, 0.1578, 0.1559, 0.164, 0.1501, 0.3166, 0.332, 0.3345, 0.2944, 0.2976, 0.3091, 0.3253, 0.001136, 0.09802, 0.1405, 0.09882, 0.1387, 0.09841, 0.1465, 0.09917, 0.1427, 0.11, 0.1061, 0.108, 0.1125, 0.1001, 0.101, 0.1034, 0.102, 0.1281, 0.1174, 0.1198, 0.1269, 0.09667, 0.09693, 0.1375, 0.1445, 0.09787, 0.09731, 0.1476, 0.1502, 0.112, 0.1135, 0.1051, 0.1039, 0.09932, 0.09884, 0.1035, 0.1043, 0.1256, 0.1277, 0.1217, 0.1158, 0.1121, 0.116, 0.1119, 0.1158, 0.1124, 0.1163, 0.1123, 0.1154, 0.07389, 0.08754, 0.06855, 0.05984, 0.08852, 0.1083, 0.1071, 0.1082, 0.2125, 0.294, 0.2242, 0.2524, 0.2777, 0.2652, 0.3011, 0.2164]): _vg.add([_i], _w, 'REPLACE')
_vg = ob_cube.vertex_groups.new(name='clavicle_r')
for _i, _w in zip([63, 72, 81, 177, 179, 315, 359], [0.06101, 0.08576, 0.01273, 0.244, 0.07021, 0.005013, 0.03326]): _vg.add([_i], _w, 'REPLACE')
_vg = ob_cube.vertex_groups.new(name='upperarm_r')
_vg = ob_cube.vertex_groups.new(name='upperarm_twist_01_r')
_vg = ob_cube.vertex_groups.new(name='lowerarm_r')
_vg = ob_cube.vertex_groups.new(name='lowerarm_twist_01_r')
_vg = ob_cube.vertex_groups.new(name='hand_r')
_vg = ob_cube.vertex_groups.new(name='index_01_r')
_vg = ob_cube.vertex_groups.new(name='index_02_r')
_vg = ob_cube.vertex_groups.new(name='index_03_r')
_vg = ob_cube.vertex_groups.new(name='middle_01_r')
_vg = ob_cube.vertex_groups.new(name='middle_02_r')
_vg = ob_cube.vertex_groups.new(name='middle_03_r')
_vg = ob_cube.vertex_groups.new(name='pinky_01_r')
_vg = ob_cube.vertex_groups.new(name='pinky_02_r')
_vg = ob_cube.vertex_groups.new(name='pinky_03_r')
_vg = ob_cube.vertex_groups.new(name='ring_01_r')
_vg = ob_cube.vertex_groups.new(name='ring_02_r')
_vg = ob_cube.vertex_groups.new(name='ring_03_r')
_vg = ob_cube.vertex_groups.new(name='thumb_01_r')
_vg = ob_cube.vertex_groups.new(name='thumb_02_r')
_vg = ob_cube.vertex_groups.new(name='thumb_03_r')
_vg = ob_cube.vertex_groups.new(name='neck_01')
for _i, _w in zip([2, 5, 6, 8, 14, 16, 17, 18, 20, 27, 28, 29, 30, 31, 35, 40, 42, 45, 47, 51, 54, 55, 62, 63, 71, 72, 77, 78, 85, 86, 87, 88, 125, 126, 154, 155, 156, 173, 176, 177, 178, 179, 180, 314, 315, 316], [0.1468, 0.1433, 0.05421, 0.0321, 0.06356, 0.05134, 0.1195, 0.01373, 0.08893, 0.161, 0.6266, 0.1977, 0.005539, 0.05549, 0.0126, 0.08303, 0.006935, 0.08676, 0.001428, 0.1251, 0.279, 0.007548, 0.8053, 0.2725, 0.01417, 0.01678, 0.2473, 0.2045, 0.1133, 0.5687, 0.1845, 0.5724, 0.05673, 0.06767, 0.2637, 0.7952, 0.5372, 0.07823, 0.1484, 0.08744, 0.06031, 0.05358, 0.006713, 0.4866, 0.5231, 0.5665]): _vg.add([_i], _w, 'REPLACE')
_vg = ob_cube.vertex_groups.new(name='head')
for _i, _w in zip([0, 1, 2, 3, 4, 5, 6, 7, 8, 9, 10, 11, 12, 13, 14, 15, 16, 17, 18, 19, 20, 21, 22, 23, 24, 25, 26, 27, 28, 29, 30, 31, 32, 33, 34, 35, 36, 37, 38, 39, 40, 41, 42, 43, 44, 45, 46, 47, 48, 49, 50, 51, 52, 53, 54, 55, 56, 62, 63, 77, 78, 85, 86, 87, 88, 154, 155, 156, 314, 315, 316], [0.9927, 0.9833, 0.8061, 0.9874, 0.9916, 0.8241, 0.9287, 0.9766, 0.9465, 0.9722, 0.9887, 0.9903, 0.9924, 0.9833, 0.9205, 0.9864, 0.9326, 0.8423, 0.9613, 0.9908, 0.8834, 0.9905, 0.9782, 0.9828, 0.9873, 0.9918, 0.9902, 0.7873, 0.1758, 0.7391, 0.9636, 0.9269, 0.976, 0.9733, 0.9849, 0.9596, 0.9868, 0.9923, 0.9919, 0.9931, 0.8908, 0.983, 0.9648, 0.9914, 0.9892, 0.8875, 0.9892, 0.9664, 0.9812, 0.9818, 0.9927, 0.8349, 0.9823, 0.9903, 0.6313, 0.9622, 0.9931, 0.03407, 0.06814, 0.03571, 0.04314, 0.8788, 0.2494, 0.7761, 0.2217, 0.0605, 0.1584, 0.3502, 0.1092, 0.1347, 0.1316]): _vg.add([_i], _w, 'REPLACE')
_vg = ob_cube.vertex_groups.new(name='thigh_l')
for _i, _w in zip([57, 58, 60, 61, 75, 76, 93, 94, 95, 96, 97, 98, 99, 100, 101, 102, 103, 104, 105, 106, 108, 109, 110, 111, 112, 113, 114, 119, 120, 121, 122, 123, 124, 135, 136, 137, 138, 139, 140, 141, 142, 143, 144, 147, 148, 149, 153, 159, 160, 161, 162, 163, 164, 165, 166, 167, 170, 171, 349, 350, 351, 352, 353, 354, 355, 356], [0.177, 0.2206, 0.1101, 0.1898, 0.1352, 0.2258, 0.4528, 0.4451, 0.4347, 0.4366, 0.08192, 0.0635, 0.0688, 0.05494, 0.09408, 0.06134, 0.4976, 0.4965, 0.4907, 0.4911, 0.0558, 0.08521, 0.07629, 0.4975, 0.494, 0.4937, 0.4985, 0.454, 0.4275, 0.427, 0.4523, 0.1722, 0.3484, 0.4715, 0.4542, 0.07176, 0.08368, 0.4939, 0.4923, 0.02817, 0.07827, 0.4968, 0.4983, 0.4321, 0.4331, 0.1771, 0.04995, 0.4209, 0.4422, 0.06503, 0.4901, 0.4982, 0.08632, 0.02408, 0.4982, 0.4933, 0.465, 0.4248, 0.4999, 0.4998, 0.4992, 0.4993, 0.4996, 0.4997, 0.4999, 0.4991]): _vg.add([_i], _w, 'REPLACE')
_vg = ob_cube.vertex_groups.new(name='thigh_twist_01_l')
for _i, _w in zip([57, 58, 60, 61, 75, 76, 93, 94, 95, 96, 97, 98, 99, 100, 101, 102, 103, 104, 105, 106, 108, 109, 110, 111, 112, 113, 114, 119, 120, 121, 122, 123, 124, 135, 136, 137, 138, 139, 140, 141, 142, 143, 144, 147, 148, 149, 153, 159, 160, 161, 162, 163, 164, 165, 166, 167, 170, 171, 349, 350, 351, 352, 353, 354, 355, 356], [0.177, 0.2206, 0.1101, 0.1898, 0.1352, 0.2258, 0.4528, 0.4451, 0.4347, 0.4366, 0.08192, 0.0635, 0.0688, 0.05494, 0.09408, 0.06134, 0.4976, 0.4965, 0.4907, 0.4911, 0.0558, 0.08521, 0.07629, 0.4975, 0.494, 0.4937, 0.4985, 0.454, 0.4275, 0.427, 0.4523, 0.1722, 0.3484, 0.4715, 0.4542, 0.07176, 0.08368, 0.4939, 0.4923, 0.02817, 0.07827, 0.4968, 0.4983, 0.4321, 0.4331, 0.1771, 0.04995, 0.4209, 0.4422, 0.06503, 0.4901, 0.4982, 0.08632, 0.02408, 0.4982, 0.4933, 0.465, 0.4248, 0.4999, 0.4998, 0.4992, 0.4993, 0.4996, 0.4997, 0.4999, 0.4991]): _vg.add([_i], _w, 'REPLACE')
_vg = ob_cube.vertex_groups.new(name='calf_l')
for _i, _w in zip([89, 90, 107, 108, 109, 110, 115, 116, 117, 118, 119, 122, 133, 134, 141, 142, 145, 146, 147, 148, 157, 164, 165, 168, 169, 170, 333, 334, 335, 336, 337, 338, 339, 340, 341, 342, 343, 344, 345, 346, 347, 348], [0.07015, 0.04553, 0.5065, 0.757, 0.05823, 0.1121, 0.7984, 0.8537, 0.04415, 0.08228, 0.0728, 0.04952, 0.01817, 0.009207, 0.4192, 0.1865, 0.2459, 0.1719, 0.02633, 0.05744, 0.07203, 0.0445, 0.8432, 0.02882, 0.937, 0.05445, 0.8471, 0.05553, 0.08057, 0.8389, 0.1962, 0.2457, 0.945, 0.03142, 0.2964, 0.9582, 0.05346, 0.0586, 0.1234, 0.153, 0.03053, 0.8745]): _vg.add([_i], _w, 'REPLACE')
_vg = ob_cube.vertex_groups.new(name='foot_l')
for _i, _w in zip([89, 90, 91, 92, 133, 134, 157, 158, 172, 276, 277, 280, 281, 282, 283, 284, 285, 286, 287, 288, 289, 290, 291, 294, 295, 296, 298, 300, 301, 302, 303, 305, 306, 308, 309, 311, 312], [0.4054, 0.2182, 0.1669, 0.1749, 0.1898, 0.1539, 0.4358, 0.2878, 0.05961, 0.06419, 0.07608, 0.07637, 0.1308, 0.1833, 0.09995, 0.1914, 0.1251, 0.115, 0.1053, 0.09605, 0.1459, 0.06538, 0.07728, 0.09902, 0.2311, 0.1031, 0.07856, 0.1422, 0.1331, 0.1053, 0.09113, 0.0615, 0.02387, 0.01052, 0.005124, 0.01606, 0.01464]): _vg.add([_i], _w, 'REPLACE')
_vg = ob_cube.vertex_groups.new(name='ball_l')
for _i, _w in zip([89, 90, 91, 92, 134, 157, 158, 172, 274, 275, 276, 277, 278, 279, 280, 281, 282, 283, 284, 285, 286, 287, 288, 289, 290, 291, 292, 293, 294, 295, 296, 297, 298, 299, 300, 301, 302, 303, 304, 305, 306, 307, 308, 309, 310, 311, 312, 313], [0.01014, 0.06869, 0.01104, 0.08354, 0.09085, 0.03241, 0.05081, 0.07418, 0.9584, 0.9515, 0.09363, 0.05978, 0.9768, 0.9768, 0.1028, 0.07125, 0.4534, 0.312, 0.4753, 0.3555, 0.1272, 0.1942, 0.1858, 0.1242, 0.0903, 0.05294, 0.9802, 0.9793, 0.3322, 0.4358, 0.187, 0.9606, 0.08459, 0.9802, 0.5083, 0.4725, 0.182, 0.1705, 0.983, 0.06805, 0.8832, 0.9012, 0.8495, 0.9178, 0.8885, 0.9116, 0.8872, 0.9227]): _vg.add([_i], _w, 'REPLACE')
_vg = ob_cube.vertex_groups.new(name='calf_twist_01_l')
for _i, _w in zip([89, 90, 91, 92, 107, 108, 109, 110, 115, 116, 117, 118, 120, 121, 122, 133, 134, 141, 142, 145, 146, 147, 148, 157, 158, 164, 165, 168, 169, 171, 277, 281, 283, 285, 286, 289, 291, 294, 333, 334, 335, 336, 337, 338, 339, 340, 341, 342, 343, 344, 345, 346, 347, 348], [0.06009, 0.08056, 0.1052, 0.1183, 0.4557, 0.1314, 0.7713, 0.7353, 0.199, 0.1456, 0.9492, 0.9113, 0.1321, 0.1217, 0.04121, 0.07795, 0.09673, 0.5026, 0.657, 0.7493, 0.8265, 0.09764, 0.07638, 0.05465, 0.1196, 0.7801, 0.08268, 0.9549, 0.06202, 0.1385, 0.01096, 0.005347, 0.02555, 0.02057, 0.03561, 0.006918, 0.003335, 0.03047, 0.1479, 0.9312, 0.9068, 0.1584, 0.7943, 0.7478, 0.05216, 0.9448, 0.6538, 0.02434, 0.8935, 0.8617, 0.8033, 0.8233, 0.8867, 0.1056]): _vg.add([_i], _w, 'REPLACE')
_vg = ob_cube.vertex_groups.new(name='thigh_r')
_vg = ob_cube.vertex_groups.new(name='thigh_twist_01_r')
_vg = ob_cube.vertex_groups.new(name='calf_r')
_vg = ob_cube.vertex_groups.new(name='calf_twist_01_r')
_vg = ob_cube.vertex_groups.new(name='foot_r')
_vg = ob_cube.vertex_groups.new(name='ball_r')
_vg = ob_cube.vertex_groups.new(name='Bone')
for _i, _w in zip([325, 332], [0.03368, 0.009305]): _vg.add([_i], _w, 'REPLACE')
_m = ob_cube.modifiers.new('Mirror', 'MIRROR')
_m.use_clip = True
_m = ob_cube.modifiers.new('Armature', 'ARMATURE')
_m.object = ob_herotpptest_001

# ---- collection membership
col_collection_1.objects.link(ob_herotpptest_001)
col_collection_1.objects.link(ob_cube)

# ---- scene / render settings (as saved in the file)
scene.frame_start = 0; scene.frame_end = 64; scene.frame_set(0)
scene.render.engine = 'CYCLES'
scene.render.resolution_percentage = 50
scene.render.dither_intensity = 0.0
scene.cycles.use_denoising = False
scene.cycles.samples = 128
scene.cycles.sampling_pattern = 'TABULATED_SOBOL'
scene.cycles.use_adaptive_sampling = False
scene.cycles.use_light_tree = False
scene.cycles.max_bounces = 6
scene.cycles.diffuse_bounces = 6
scene.cycles.glossy_bounces = 6
scene.cycles.transmission_bounces = 0
scene.cycles.transparent_max_bounces = 6
scene.cycles.use_animated_seed = True
scene.cycles.sample_clamp_indirect = 0.0
scene.cycles.bake_type = 'AO'
scene.view_settings.view_transform = 'Standard'
scene.unit_settings.scale_length = 0.01
bpy.context.view_layer.update()

# ---- added for rendering (the .blend has no active camera and no usable light): camera, sun
cam_auto = bpy.data.cameras.new('AutoCamera')
cam_auto.lens = 50.0
cam_auto.sensor_width = 36.0
cam_auto.clip_end = 3465.31
ob_auto_camera = bpy.data.objects.new('AutoCamera', cam_auto)
scene.collection.objects.link(ob_auto_camera)
ob_auto_camera.location = (197.455, -237.447, 254.974)
ob_auto_camera.rotation_euler = (1.09748, -7.21219e-08, 0.694738)
scene.camera = ob_auto_camera
light_auto_sun = bpy.data.lights.new('AutoSun', 'SUN')
light_auto_sun.energy = 3.0
light_auto_sun.angle = 0.0523599
ob_auto_sun = bpy.data.objects.new('AutoSun', light_auto_sun)
scene.collection.objects.link(ob_auto_sun)
ob_auto_sun.rotation_euler = (0.872665, 0.174533, 0.523599)
bpy.context.view_layer.update()
